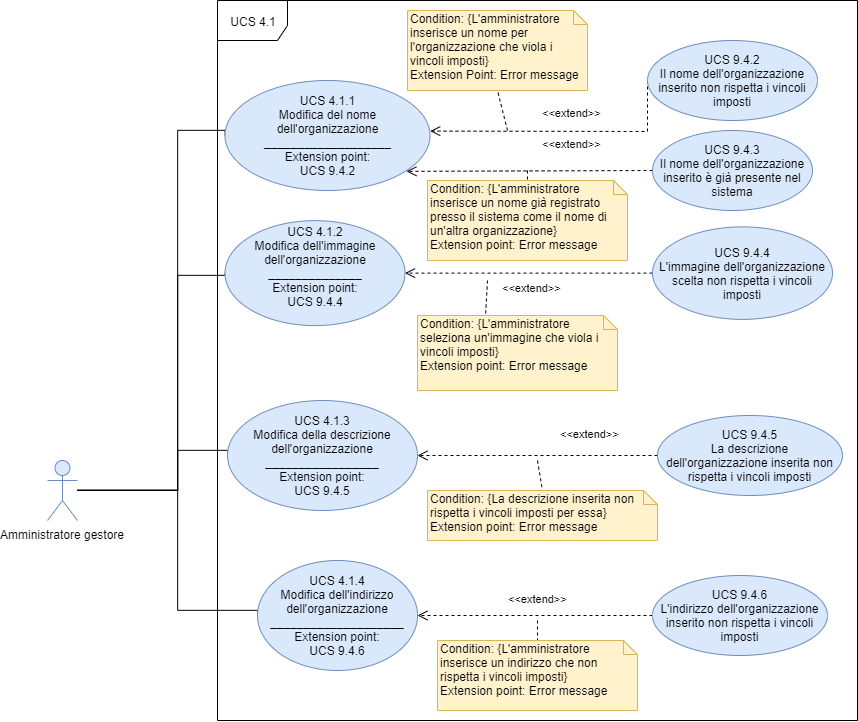

The diagram above was exported from draw.io. Its source (the exported page's mxGraphModel, read from the mxfile embedded in the PNG):
<mxGraphModel dx="2119" dy="656" grid="1" gridSize="10" guides="1" tooltips="1" connect="1" arrows="1" fold="1" page="1" pageScale="1" pageWidth="827" pageHeight="1169" math="0" shadow="0">
  <root>
    <mxCell id="0" />
    <mxCell id="1" parent="0" />
    <mxCell id="-wcGyfpFrEJU8yRxdNqG-1" style="edgeStyle=orthogonalEdgeStyle;rounded=0;orthogonalLoop=1;jettySize=auto;html=1;entryX=0;entryY=0.5;entryDx=0;entryDy=0;endArrow=none;endFill=0;" parent="1" source="FJ0r-KKcNJLt5MatsXDW-1" target="FJ0r-KKcNJLt5MatsXDW-10" edge="1">
      <mxGeometry relative="1" as="geometry">
        <Array as="points">
          <mxPoint x="130" y="540" />
          <mxPoint x="130" y="660" />
        </Array>
      </mxGeometry>
    </mxCell>
    <mxCell id="-wcGyfpFrEJU8yRxdNqG-2" style="edgeStyle=orthogonalEdgeStyle;rounded=0;orthogonalLoop=1;jettySize=auto;html=1;entryX=0;entryY=0.5;entryDx=0;entryDy=0;endArrow=none;endFill=0;" parent="1" source="FJ0r-KKcNJLt5MatsXDW-1" target="FJ0r-KKcNJLt5MatsXDW-8" edge="1">
      <mxGeometry relative="1" as="geometry">
        <Array as="points">
          <mxPoint x="130" y="540" />
          <mxPoint x="130" y="500" />
        </Array>
      </mxGeometry>
    </mxCell>
    <mxCell id="-wcGyfpFrEJU8yRxdNqG-3" style="edgeStyle=orthogonalEdgeStyle;rounded=0;orthogonalLoop=1;jettySize=auto;html=1;entryX=0;entryY=0.5;entryDx=0;entryDy=0;endArrow=none;endFill=0;" parent="1" target="FJ0r-KKcNJLt5MatsXDW-6" edge="1">
      <mxGeometry relative="1" as="geometry">
        <mxPoint x="30" y="539.8786206896551" as="sourcePoint" />
        <Array as="points">
          <mxPoint x="130" y="540.12" />
          <mxPoint x="130" y="325.12" />
        </Array>
      </mxGeometry>
    </mxCell>
    <mxCell id="-wcGyfpFrEJU8yRxdNqG-4" style="edgeStyle=orthogonalEdgeStyle;rounded=0;orthogonalLoop=1;jettySize=auto;html=1;entryX=0;entryY=0.5;entryDx=0;entryDy=0;endArrow=none;endFill=0;" parent="1" source="FJ0r-KKcNJLt5MatsXDW-1" target="FJ0r-KKcNJLt5MatsXDW-4" edge="1">
      <mxGeometry relative="1" as="geometry">
        <Array as="points">
          <mxPoint x="130" y="540" />
          <mxPoint x="130" y="180" />
        </Array>
      </mxGeometry>
    </mxCell>
    <mxCell id="FJ0r-KKcNJLt5MatsXDW-1" value="Amministratore gestore" style="shape=umlActor;verticalLabelPosition=bottom;labelBackgroundColor=#ffffff;verticalAlign=top;html=1;outlineConnect=0;fillColor=#dae8fc;strokeColor=#6c8ebf;" parent="1" vertex="1">
      <mxGeometry y="510" width="30" height="60" as="geometry" />
    </mxCell>
    <mxCell id="FJ0r-KKcNJLt5MatsXDW-2" value="UCS 4.1" style="shape=umlFrame;whiteSpace=wrap;html=1;width=70;height=40;" parent="1" vertex="1">
      <mxGeometry x="170" y="50" width="640" height="720" as="geometry" />
    </mxCell>
    <mxCell id="FJ0r-KKcNJLt5MatsXDW-4" value="UCS 4.1.1&lt;br&gt;Modifica del nome dell'organizzazione&lt;br&gt;&lt;b&gt;___________________&lt;br&gt;&lt;/b&gt;Extension point:&lt;br&gt;UCS 9.4.2" style="ellipse;whiteSpace=wrap;html=1;fillColor=#dae8fc;strokeColor=#6c8ebf;" parent="1" vertex="1">
      <mxGeometry x="177.5" y="130" width="205" height="110" as="geometry" />
    </mxCell>
    <mxCell id="FJ0r-KKcNJLt5MatsXDW-6" value="UCS 4.1.2&lt;br&gt;Modifica dell'immagine dell'organizzazione&lt;br&gt;&lt;b&gt;______________&lt;/b&gt;&lt;br&gt;Extension point:&lt;br&gt;UCS 9.4.4&lt;br&gt;&lt;span style=&quot;color: rgba(0 , 0 , 0 , 0) ; font-family: monospace ; font-size: 0px ; white-space: nowrap&quot;&gt;dsdsdsdssdddshModel%3E%3Croot%3E%3CmxCell%20id%3D%220%22%2F%3E%3CmxCell%20id%3D%221%22%20parent%3D%220%22%2F%3E%3CmxCell%20id%3D%222%22%20value%3D%22%22%20style%3D%22endArrow%3Dnone%3Bhtml%3D1%3BexitX%3D0.5%3BexitY%3D0.5%3BexitDx%3D0%3BexitDy%3D0%3BexitPerimeter%3D0%3BentryX%3D0%3BentryY%3D0.5%3BentryDx%3D0%3BentryDy%3D0%3B%22%20edge%3D%221%22%20target%3D%223%22%20parent%3D%221%22%3E%3CmxGeometry%20width%3D%2250%22%20height%3D%2250%22%20relative%3D%221%22%20as%3D%22geometry%22%3E%3CmxPoint%20x%3D%225%22%20y%3D%22320%22%20as%3D%22sourcePoint%22%2F%3E%3CmxPoint%20x%3D%22230%22%20y%3D%22250%22%20as%3D%22targetPoint%22%2F%3E%3C%2FmxGeometry%3E%3C%2FmxCell%3E%3CmxCell%20id%3D%223%22%20value%3D%22UCS%204.1.1%26lt%3Bbr%26gt%3BModifica%20del%20nome%20dell'organizzazione%22%20style%3D%22ellipse%3BwhiteSpace%3Dwrap%3Bhtml%3D1%3BfillColor%3D%23dae8fc%3BstrokeColor%3D%236c8ebf%3B%22%20vertex%3D%221%22%20parent%3D%221%22%3E%3CmxGeometry%20x%3D%22225%22%20y%3D%22140%22%20width%3D%22160%22%20height%3D%2280%22%20as%3D%22geometry%22%2F%3E%3C%2FmxCell%3E%3C%2Froot%3E%3C%2FmxGraphModel%3E&lt;/span&gt;&lt;span style=&quot;color: rgba(0 , 0 , 0 , 0) ; font-family: monospace ; font-size: 0px ; white-space: nowrap&quot;&gt;&lt;br&gt;&lt;/span&gt;" style="ellipse;whiteSpace=wrap;html=1;fillColor=#dae8fc;strokeColor=#6c8ebf;" parent="1" vertex="1">
      <mxGeometry x="177.5" y="270.12" width="180" height="105" as="geometry" />
    </mxCell>
    <mxCell id="FJ0r-KKcNJLt5MatsXDW-8" value="UCS 4.1.3&lt;br&gt;Modifica della descrizione dell'organizzazione&lt;br&gt;&lt;b&gt;_________________&lt;/b&gt;&lt;br&gt;Extension point:&lt;br&gt;UCS 9.4.5" style="ellipse;whiteSpace=wrap;html=1;fillColor=#dae8fc;strokeColor=#6c8ebf;" parent="1" vertex="1">
      <mxGeometry x="180" y="450" width="190" height="110" as="geometry" />
    </mxCell>
    <mxCell id="FJ0r-KKcNJLt5MatsXDW-10" value="UCS 4.1.4&lt;br&gt;Modifica dell'indirizzo dell'organizzazione&lt;br&gt;&lt;b&gt;____________________&lt;/b&gt;&lt;br&gt;Extension point:&lt;br&gt;UCS 9.4.6" style="ellipse;whiteSpace=wrap;html=1;fillColor=#dae8fc;strokeColor=#6c8ebf;" parent="1" vertex="1">
      <mxGeometry x="210" y="610" width="160" height="110" as="geometry" />
    </mxCell>
    <mxCell id="FJ0r-KKcNJLt5MatsXDW-11" value="&amp;lt;&amp;lt;extend&amp;gt;&amp;gt;" style="html=1;verticalAlign=bottom;endArrow=open;dashed=1;endSize=8;entryX=1.001;entryY=0.46;entryDx=0;entryDy=0;exitX=0;exitY=0.5;exitDx=0;exitDy=0;rounded=0;entryPerimeter=0;" parent="1" source="FJ0r-KKcNJLt5MatsXDW-12" target="FJ0r-KKcNJLt5MatsXDW-4" edge="1">
      <mxGeometry x="-0.0588" y="-10" relative="1" as="geometry">
        <mxPoint x="720" y="250" as="sourcePoint" />
        <mxPoint x="380" y="195" as="targetPoint" />
        <mxPoint as="offset" />
        <Array as="points">
          <mxPoint x="600" y="181" />
        </Array>
      </mxGeometry>
    </mxCell>
    <mxCell id="FJ0r-KKcNJLt5MatsXDW-12" value="UCS 9.4.2&lt;br&gt;Il nome dell'organizzazione inserito non rispetta i vincoli imposti" style="ellipse;whiteSpace=wrap;html=1;fillColor=#dae8fc;strokeColor=#6c8ebf;" parent="1" vertex="1">
      <mxGeometry x="600" y="90" width="170" height="80" as="geometry" />
    </mxCell>
    <mxCell id="FJ0r-KKcNJLt5MatsXDW-13" value="&amp;lt;&amp;lt;extend&amp;gt;&amp;gt;" style="html=1;verticalAlign=bottom;endArrow=open;dashed=1;endSize=8;entryX=0.885;entryY=0.826;entryDx=0;entryDy=0;exitX=0;exitY=0.5;exitDx=0;exitDy=0;entryPerimeter=0;" parent="1" source="FJ0r-KKcNJLt5MatsXDW-14" target="FJ0r-KKcNJLt5MatsXDW-4" edge="1">
      <mxGeometry x="-0.3459" y="-18" relative="1" as="geometry">
        <mxPoint x="715" y="315" as="sourcePoint" />
        <mxPoint x="300" y="290" as="targetPoint" />
        <mxPoint as="offset" />
      </mxGeometry>
    </mxCell>
    <mxCell id="FJ0r-KKcNJLt5MatsXDW-14" value="UCS 9.4.3&lt;br&gt;Il nome dell'organizzazione inserito è già presente nel sistema" style="ellipse;whiteSpace=wrap;html=1;fillColor=#dae8fc;strokeColor=#6c8ebf;" parent="1" vertex="1">
      <mxGeometry x="605" y="180" width="160" height="80" as="geometry" />
    </mxCell>
    <mxCell id="FJ0r-KKcNJLt5MatsXDW-15" value="&amp;lt;&amp;lt;extend&amp;gt;&amp;gt;" style="html=1;verticalAlign=bottom;endArrow=open;dashed=1;endSize=8;entryX=1;entryY=0.5;entryDx=0;entryDy=0;exitX=0;exitY=0.5;exitDx=0;exitDy=0;" parent="1" target="FJ0r-KKcNJLt5MatsXDW-6" edge="1" source="FJ0r-KKcNJLt5MatsXDW-16">
      <mxGeometry x="-0.0235" y="24" relative="1" as="geometry">
        <mxPoint x="604.9999999999982" y="336.37" as="sourcePoint" />
        <mxPoint x="305" y="382.62" as="targetPoint" />
        <mxPoint y="-1" as="offset" />
      </mxGeometry>
    </mxCell>
    <mxCell id="FJ0r-KKcNJLt5MatsXDW-16" value="UCS 9.4.4&lt;br&gt;L'immagine dell'organizzazione scelta non rispetta i vincoli imposti" style="ellipse;whiteSpace=wrap;html=1;fillColor=#dae8fc;strokeColor=#6c8ebf;" parent="1" vertex="1">
      <mxGeometry x="605" y="276.37" width="180" height="92.5" as="geometry" />
    </mxCell>
    <mxCell id="FJ0r-KKcNJLt5MatsXDW-17" value="&amp;lt;&amp;lt;extend&amp;gt;&amp;gt;" style="html=1;verticalAlign=bottom;endArrow=open;dashed=1;endSize=8;entryX=1;entryY=0.5;entryDx=0;entryDy=0;exitX=0;exitY=0.5;exitDx=0;exitDy=0;" parent="1" source="FJ0r-KKcNJLt5MatsXDW-18" target="FJ0r-KKcNJLt5MatsXDW-8" edge="1">
      <mxGeometry x="-0.4359" y="-13" relative="1" as="geometry">
        <mxPoint x="715" y="510" as="sourcePoint" />
        <mxPoint x="300" y="485" as="targetPoint" />
        <mxPoint as="offset" />
      </mxGeometry>
    </mxCell>
    <mxCell id="FJ0r-KKcNJLt5MatsXDW-18" value="UCS 9.4.5&lt;br&gt;La descrizione dell'organizzazione inserita non rispetta i vincoli imposti" style="ellipse;whiteSpace=wrap;html=1;fillColor=#dae8fc;strokeColor=#6c8ebf;" parent="1" vertex="1">
      <mxGeometry x="610" y="465" width="185" height="80" as="geometry" />
    </mxCell>
    <mxCell id="FJ0r-KKcNJLt5MatsXDW-19" value="&amp;lt;&amp;lt;extend&amp;gt;&amp;gt;" style="html=1;verticalAlign=bottom;endArrow=open;dashed=1;endSize=8;entryX=1;entryY=0.5;entryDx=0;entryDy=0;exitX=0;exitY=0.5;exitDx=0;exitDy=0;" parent="1" source="FJ0r-KKcNJLt5MatsXDW-20" target="FJ0r-KKcNJLt5MatsXDW-10" edge="1">
      <mxGeometry x="-0.0256" y="-8" relative="1" as="geometry">
        <mxPoint x="705" y="595" as="sourcePoint" />
        <mxPoint x="290" y="570" as="targetPoint" />
        <mxPoint as="offset" />
      </mxGeometry>
    </mxCell>
    <mxCell id="FJ0r-KKcNJLt5MatsXDW-20" value="UCS 9.4.6&lt;br&gt;L'indirizzo dell'organizzazione inserito non rispetta i vincoli imposti" style="ellipse;whiteSpace=wrap;html=1;fillColor=#dae8fc;strokeColor=#6c8ebf;" parent="1" vertex="1">
      <mxGeometry x="605" y="625" width="175" height="80" as="geometry" />
    </mxCell>
    <mxCell id="FJ0r-KKcNJLt5MatsXDW-21" value="" style="endArrow=none;dashed=1;html=1;entryX=0.5;entryY=1;entryDx=0;entryDy=0;entryPerimeter=0;" parent="1" target="FJ0r-KKcNJLt5MatsXDW-22" edge="1">
      <mxGeometry width="50" height="50" relative="1" as="geometry">
        <mxPoint x="460" y="180" as="sourcePoint" />
        <mxPoint x="715" y="195" as="targetPoint" />
      </mxGeometry>
    </mxCell>
    <mxCell id="FJ0r-KKcNJLt5MatsXDW-22" value="Condition: {L'amministratore inserisce un nome per l'organizzazione che viola i vincoli imposti}&lt;br&gt;Extension Point: Error message" style="shape=note;whiteSpace=wrap;html=1;size=14;verticalAlign=top;align=left;spacingTop=-6;fillColor=#fff2cc;strokeColor=#d6b656;" parent="1" vertex="1">
      <mxGeometry x="360" y="60" width="180" height="80" as="geometry" />
    </mxCell>
    <mxCell id="FJ0r-KKcNJLt5MatsXDW-24" value="" style="endArrow=none;dashed=1;html=1;entryX=0.5;entryY=0;entryDx=0;entryDy=0;entryPerimeter=0;" parent="1" target="FJ0r-KKcNJLt5MatsXDW-25" edge="1">
      <mxGeometry width="50" height="50" relative="1" as="geometry">
        <mxPoint x="480" y="220" as="sourcePoint" />
        <mxPoint x="485" y="280" as="targetPoint" />
      </mxGeometry>
    </mxCell>
    <mxCell id="FJ0r-KKcNJLt5MatsXDW-25" value="Condition: {L'amministratore inserisce un nome già registrato presso il sistema come il nome di un'altra organizzazione}&lt;br&gt;Extension point: Error message" style="shape=note;whiteSpace=wrap;html=1;size=14;verticalAlign=top;align=left;spacingTop=-6;fillColor=#fff2cc;strokeColor=#d6b656;" parent="1" vertex="1">
      <mxGeometry x="380" y="230" width="200" height="80" as="geometry" />
    </mxCell>
    <mxCell id="FJ0r-KKcNJLt5MatsXDW-26" value="" style="endArrow=none;dashed=1;html=1;entryX=0;entryY=0;entryDx=68;entryDy=0;entryPerimeter=0;" parent="1" target="FJ0r-KKcNJLt5MatsXDW-27" edge="1">
      <mxGeometry width="50" height="50" relative="1" as="geometry">
        <mxPoint x="440" y="330" as="sourcePoint" />
        <mxPoint x="470" y="405" as="targetPoint" />
      </mxGeometry>
    </mxCell>
    <mxCell id="FJ0r-KKcNJLt5MatsXDW-27" value="Condition: {L'amministratore seleziona un'immagine che viola i vincoli imposti}&lt;br&gt;Extension point: Error message" style="shape=note;whiteSpace=wrap;html=1;size=14;verticalAlign=top;align=left;spacingTop=-6;fillColor=#fff2cc;strokeColor=#d6b656;" parent="1" vertex="1">
      <mxGeometry x="370" y="365" width="200" height="75" as="geometry" />
    </mxCell>
    <mxCell id="FJ0r-KKcNJLt5MatsXDW-28" value="" style="endArrow=none;dashed=1;html=1;entryX=0.5;entryY=0;entryDx=0;entryDy=0;entryPerimeter=0;" parent="1" target="FJ0r-KKcNJLt5MatsXDW-29" edge="1">
      <mxGeometry width="50" height="50" relative="1" as="geometry">
        <mxPoint x="490" y="510" as="sourcePoint" />
        <mxPoint x="515" y="580" as="targetPoint" />
      </mxGeometry>
    </mxCell>
    <mxCell id="FJ0r-KKcNJLt5MatsXDW-29" value="Condition: {La descrizione inserita non rispetta i vincoli imposti per essa}&lt;br&gt;Extension point: Error message" style="shape=note;whiteSpace=wrap;html=1;size=14;verticalAlign=top;align=left;spacingTop=-6;fillColor=#fff2cc;strokeColor=#d6b656;" parent="1" vertex="1">
      <mxGeometry x="380" y="540" width="230" height="50" as="geometry" />
    </mxCell>
    <mxCell id="FJ0r-KKcNJLt5MatsXDW-30" value="" style="endArrow=none;dashed=1;html=1;entryX=0.5;entryY=0;entryDx=0;entryDy=0;entryPerimeter=0;" parent="1" target="FJ0r-KKcNJLt5MatsXDW-31" edge="1">
      <mxGeometry width="50" height="50" relative="1" as="geometry">
        <mxPoint x="490" y="670" as="sourcePoint" />
        <mxPoint x="550" y="720" as="targetPoint" />
      </mxGeometry>
    </mxCell>
    <mxCell id="FJ0r-KKcNJLt5MatsXDW-31" value="Condition: {L'amministratore inserisce un indirizzo che non rispetta i vincoli imposti}&lt;br&gt;Extension point: Error message" style="shape=note;whiteSpace=wrap;html=1;size=14;verticalAlign=top;align=left;spacingTop=-6;fillColor=#fff2cc;strokeColor=#d6b656;" parent="1" vertex="1">
      <mxGeometry x="390" y="690" width="200" height="70" as="geometry" />
    </mxCell>
  </root>
</mxGraphModel>